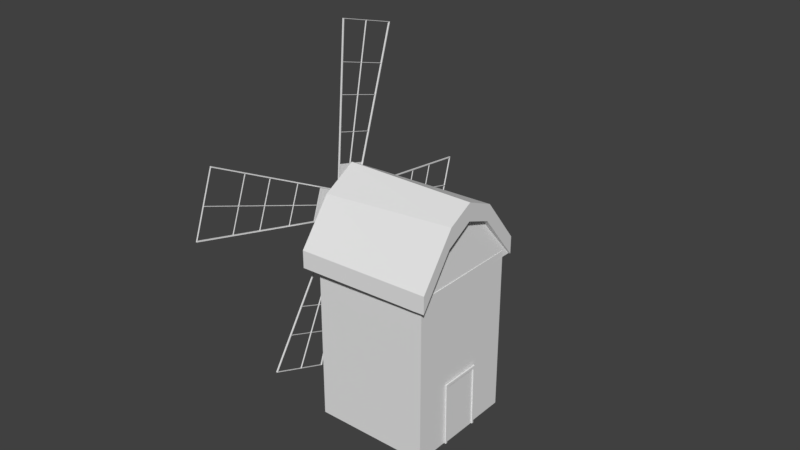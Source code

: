 # Source: windmill.blend  (saved by Blender 2.78.0; exported with 4.5.12 LTS)
import bpy
from mathutils import Matrix  # noqa: F401  (used for matrix-valued properties, if any)

bpy.ops.wm.read_factory_settings(use_empty=True)
scene = bpy.context.scene
scene.name = 'Scene'

# ---- collections
col_collection_1 = bpy.data.collections.new('Collection 1'); scene.collection.children.link(col_collection_1)

# ---- materials (node trees are filled in below, after node groups)
mat_house = bpy.data.materials.new('House')
mat_house.alpha_threshold = 0.0
mat_house.use_transparent_shadow = False
mat_house.roughness = 0.5
mat_roof = bpy.data.materials.new('roof')
mat_roof.alpha_threshold = 0.0
mat_roof.use_transparent_shadow = False
mat_roof.roughness = 0.5
mat_material_014 = bpy.data.materials.new('Material.014')
mat_material_014.alpha_threshold = 0.0
mat_material_014.use_transparent_shadow = False
mat_material_014.roughness = 0.5
mat_material_016 = bpy.data.materials.new('Material.016')
mat_material_016.alpha_threshold = 0.0
mat_material_016.use_transparent_shadow = False
mat_material_016.roughness = 0.5
mat_material = bpy.data.materials.new('Material')
mat_material.alpha_threshold = 0.0
mat_material.use_transparent_shadow = False
mat_material.roughness = 0.5
mat_material.line_color = (0.0, 0.0, 0.0, 1.0)
mat_material_015 = bpy.data.materials.new('Material.015')
mat_material_015.alpha_threshold = 0.0
mat_material_015.use_transparent_shadow = False
mat_material_015.roughness = 0.5
mat_material_008 = bpy.data.materials.new('Material.008')
mat_material_008.alpha_threshold = 0.0
mat_material_008.use_transparent_shadow = False
mat_material_008.roughness = 0.5
mat_material_008.line_color = (0.0, 0.0, 0.0, 1.0)
mat_material_010 = bpy.data.materials.new('Material.010')
mat_material_010.alpha_threshold = 0.0
mat_material_010.use_transparent_shadow = False
mat_material_010.roughness = 0.5
mat_material_010.line_color = (0.0, 0.0, 0.0, 1.0)
mat_material_012 = bpy.data.materials.new('Material.012')
mat_material_012.alpha_threshold = 0.0
mat_material_012.use_transparent_shadow = False
mat_material_012.roughness = 0.5
mat_material_012.line_color = (0.0, 0.0, 0.0, 1.0)

# ---- material node trees

# ---- world
world_world = bpy.data.worlds.new('World'); scene.world = world_world
world_world.color = (0.05088, 0.05088, 0.05088)
world_world.use_sun_shadow = False
world_world.sun_shadow_jitter_overblur = 0.0
world_world.cycles.sampling_method = 'MANUAL'

# ---- meshes
me_cube_061 = bpy.data.meshes.new('Cube.061')
me_cube_061.from_pydata([(-1.0, -1.0, -1.0), (-1.0, -1.0, 1.0), (-1.0, 1.0, -1.0), (-1.0, 1.0, 1.0), (1.0, -1.0, -1.0), (1.0, -1.0, 1.0), (1.0, 1.0, -1.0), (1.0, 1.0, 1.0)], [], [(6, 2, 3, 7), (3, 1, 5, 7), (4, 6, 7, 5), (2, 0, 1, 3), (0, 4, 5, 1), (2, 6, 4, 0)])
_uv = me_cube_061.uv_layers.new(name='UVMap')
_uv.uv.foreach_set('vector', [2.129, 3.209, -1.418, 3.209, -1.418, -2.111, 2.129, -2.111, 0.09204, 0.1536, 0.09204, 0.1536, 0.09204, 0.1536, 0.09204, 0.1536, -1.438, -2.141, 2.149, -2.141, 2.149, 3.239, -1.438, 3.239, 3.648, 3.709, -2.673, 3.709, -2.673, -2.611, 3.648, -2.611, 3.57, 3.682, -2.734, 3.682, -2.734, -2.622, 3.57, -2.622, 0.09204, 0.1536, 0.09204, 0.1536, 0.09204, 0.1536, 0.09204, 0.1536])
_ca = me_cube_061.color_attributes.new('Col', 'BYTE_COLOR', 'CORNER')
_ca.data.foreach_set('color', [1.0, 1.0, 1.0, 1.0, 1.0, 1.0, 1.0, 1.0, 1.0, 1.0, 1.0, 1.0, 1.0, 1.0, 1.0, 1.0, 1.0, 1.0, 1.0, 1.0, 1.0, 1.0, 1.0, 1.0, 1.0, 1.0, 1.0, 1.0, 1.0, 1.0, 1.0, 1.0, 1.0, 1.0, 1.0, 1.0, 1.0, 1.0, 1.0, 1.0, 1.0, 1.0, 1.0, 1.0, 1.0, 1.0, 1.0, 1.0, 1.0, 1.0, 1.0, 1.0, 1.0, 1.0, 1.0, 1.0, 1.0, 1.0, 1.0, 1.0, 1.0, 1.0, 1.0, 1.0, 1.0, 1.0, 1.0, 1.0, 1.0, 1.0, 1.0, 1.0, 1.0, 1.0, 1.0, 1.0, 1.0, 1.0, 1.0, 1.0, 1.0, 1.0, 1.0, 1.0, 1.0, 1.0, 1.0, 1.0, 1.0, 1.0, 1.0, 1.0, 1.0, 1.0, 1.0, 1.0])
me_cube_061.materials.append(mat_house)
me_cube_061.use_remesh_preserve_volume = False
me_cube_061.use_remesh_preserve_attributes = False
me_cube_061.use_mirror_vertex_groups = False
me_cube_061.update()
me_plane_003 = bpy.data.meshes.new('Plane.003')
me_plane_003.from_pydata([(-1.065, -0.9885, 5.035e-05), (0.9349, -1.011, 5.042e-05), (-1.049, 1.011, 3.79e-05), (0.951, 0.9885, 3.797e-05), (-1.057, 0.01144, 4.412e-05), (-0.06507, -1.0, 5.038e-05), (0.9429, -0.01144, 4.42e-05), (-0.04899, 1.0, 3.794e-05), (-0.05703, 0.0, 4.416e-05), (-1.062, -0.9659, 0.01456), (-1.043, 0.907, 0.01588), (-0.981, -0.9671, 0.01449), (-0.9617, 0.9058, 0.01582), (-1.063, -0.9647, 0.0002126), (-1.044, 0.9082, 0.001538), (-0.982, -0.9659, 0.0001488), (-0.9626, 0.907, 0.001475), (0.9564, 0.8966, 0.01356), (-1.034, 0.8966, 0.0151), (0.9564, 0.9937, 0.01356), (-1.034, 0.9937, 0.0151), (0.9554, 0.8966, -0.00262), (-1.035, 0.8966, -0.001079), (0.9554, 0.9937, -0.00262), (-1.035, 0.9937, -0.001079), (0.938, -1.052, 0.01306), (-1.053, -1.052, 0.0146), (0.938, -0.9547, 0.01306), (-1.053, -0.9547, 0.0146), (0.937, -1.052, -0.003119), (-1.054, -1.052, -0.001577), (0.937, -0.9547, -0.003119), (-1.054, -0.9547, -0.001577)], [], [(8, 6, 3, 7), (4, 8, 7, 2), (0, 5, 8, 4), (5, 1, 6, 8), (9, 10, 12, 11), (11, 12, 16, 15), (15, 16, 14, 13), (13, 14, 10, 9), (11, 15, 13, 9), (16, 12, 10, 14), (17, 18, 20, 19), (19, 20, 24, 23), (23, 24, 22, 21), (21, 22, 18, 17), (19, 23, 21, 17), (24, 20, 18, 22), (25, 26, 28, 27), (27, 28, 32, 31), (31, 32, 30, 29), (29, 30, 26, 25), (27, 31, 29, 25), (32, 28, 26, 30)])
_uv = me_plane_003.uv_layers.new(name='UVMap')
_uv.uv.foreach_set('vector', [0.615, 0.5733, 0.5876, 0.5733, 0.5877, 0.5459, 0.6151, 0.5459, 0.6424, 0.5733, 0.615, 0.5733, 0.6151, 0.5459, 0.6425, 0.5459, 0.6423, 0.6007, 0.6149, 0.6007, 0.615, 0.5733, 0.6424, 0.5733, 0.6149, 0.6007, 0.5875, 0.6007, 0.5876, 0.5733, 0.615, 0.5733, 0.0, 0.0, 1.0, 0.0, 1.0, 1.0, 0.0, 1.0, 0.0, 0.0, 1.0, 0.0, 1.0, 1.0, 0.0, 1.0, 0.0, 0.0, 1.0, 0.0, 1.0, 1.0, 0.0, 1.0, 0.0, 0.0, 1.0, 0.0, 1.0, 1.0, 0.0, 1.0, 0.0, 0.0, 1.0, 0.0, 1.0, 1.0, 0.0, 1.0, 0.0, 0.0, 1.0, 0.0, 1.0, 1.0, 0.0, 1.0, 0.0, 0.0, 1.0, 0.0, 1.0, 1.0, 0.0, 1.0, 0.0, 0.0, 1.0, 0.0, 1.0, 1.0, 0.0, 1.0, 0.0, 0.0, 1.0, 0.0, 1.0, 1.0, 0.0, 1.0, 0.0, 0.0, 1.0, 0.0, 1.0, 1.0, 0.0, 1.0, 0.0, 0.0, 1.0, 0.0, 1.0, 1.0, 0.0, 1.0, 0.0, 0.0, 1.0, 0.0, 1.0, 1.0, 0.0, 1.0, 0.0, 0.0, 1.0, 0.0, 1.0, 1.0, 0.0, 1.0, 0.0, 0.0, 1.0, 0.0, 1.0, 1.0, 0.0, 1.0, 0.0, 0.0, 1.0, 0.0, 1.0, 1.0, 0.0, 1.0, 0.0, 0.0, 1.0, 0.0, 1.0, 1.0, 0.0, 1.0, 0.0, 0.0, 1.0, 0.0, 1.0, 1.0, 0.0, 1.0, 0.0, 0.0, 1.0, 0.0, 1.0, 1.0, 0.0, 1.0])
me_plane_003.use_remesh_preserve_volume = False
me_plane_003.use_remesh_preserve_attributes = False
me_plane_003.use_mirror_vertex_groups = False
me_plane_003.update()
me_cube_060 = bpy.data.meshes.new('Cube.060')
me_cube_060.from_pydata([(-2.202, -2.718, -0.3572), (-2.202, -2.718, 0.3572), (-2.202, 2.718, -0.3572), (-2.202, 2.718, 0.3572), (2.202, -2.718, -0.3572), (2.202, -2.718, 0.3572), (2.202, 2.718, -0.3572), (2.202, 2.718, 0.3572), (0.08507, 2.718, 2.092), (0.09565, 2.718, 2.806), (-0.08478, -2.718, 2.092), (-0.0742, -2.718, 2.806), (1.237, 2.718, 2.028), (0.8361, -2.718, 1.654), (1.132, 2.718, 1.429), (0.9422, -2.718, 2.261), (-1.149, 2.718, 1.277), (-0.9608, -2.718, 2.293), (-1.079, 2.718, 2.061), (-1.032, -2.718, 1.504), (-2.189, 2.536, -0.3397), (-2.205, -2.368, -0.3606), (2.249, 2.478, -0.3595), (2.198, -2.633, -0.3506), (-0.9544, -2.311, 2.213), (-2.204, -2.363, -0.3585), (0.9185, -2.427, 2.213), (2.201, -2.635, -0.3585), (0.9541, 2.35, 2.102), (2.203, 2.441, -0.3536), (-0.9222, 2.399, 2.102), (-2.21, 2.556, -0.3536)], [], [(0, 1, 3, 2), (14, 12, 7, 6), (6, 7, 5, 4), (19, 17, 1, 0), (14, 6, 4, 13), (18, 3, 1, 17), (13, 15, 11, 10), (12, 9, 11, 15), (16, 18, 9, 8), (16, 8, 10, 19), (8, 14, 13, 10), (4, 5, 15, 13), (8, 9, 12, 14), (7, 12, 15, 5), (10, 11, 17, 19), (9, 18, 17, 11), (2, 3, 18, 16), (2, 16, 19, 0), (20, 21, 23, 22), (24, 25, 27, 26), (28, 29, 31, 30)])
me_cube_060.polygons.foreach_set('material_index', [0, 0, 0, 0, 0, 0, 0, 0, 0, 0, 0, 0, 0, 0, 0, 0, 0, 0, 0, 1, 1])
_uv = me_cube_060.uv_layers.new(name='UVMap')
_uv.uv.foreach_set('vector', [0.4363, 0.5359, 0.4402, 0.5419, 0.4443, 0.4712, 0.4403, 0.4761, 0.4192, 0.4958, 0.4238, 0.4948, 0.4208, 0.4973, 0.4217, 0.4976, 0.4217, 0.4976, 0.4208, 0.4973, 0.4212, 0.5154, 0.4225, 0.515, 0.442, 0.5339, 0.4336, 0.5278, 0.4402, 0.5419, 0.4363, 0.5359, 0.4192, 0.4958, 0.4217, 0.4976, 0.4225, 0.515, 0.4197, 0.5176, 0.4368, 0.4845, 0.4443, 0.4712, 0.4402, 0.5419, 0.4336, 0.5278, 0.4197, 0.5176, 0.4246, 0.518, 0.4293, 0.5233, 0.4268, 0.5288, 0.4238, 0.4948, 0.4293, 0.4895, 0.4293, 0.5233, 0.4246, 0.518, 0.4449, 0.4797, 0.4368, 0.4845, 0.4293, 0.4895, 0.4272, 0.4844, 0.4343, 0.4914, 0.4181, 0.4887, 0.4272, 0.4095, 0.4394, 0.4115, 0.4181, 0.4887, 0.4045, 0.4864, 0.416, 0.4076, 0.4272, 0.4095, 0.4225, 0.515, 0.4212, 0.5154, 0.4246, 0.518, 0.4197, 0.5176, 0.4272, 0.4844, 0.4293, 0.4895, 0.4238, 0.4948, 0.4192, 0.4958, 0.4208, 0.4973, 0.4238, 0.4948, 0.4246, 0.518, 0.4212, 0.5154, 0.4268, 0.5288, 0.4293, 0.5233, 0.4336, 0.5278, 0.442, 0.5339, 0.4293, 0.4895, 0.4368, 0.4845, 0.4336, 0.5278, 0.4293, 0.5233, 0.4403, 0.4761, 0.4443, 0.4712, 0.4368, 0.4845, 0.4449, 0.4797, 0.4403, 0.4761, 0.4449, 0.4797, 0.442, 0.5339, 0.4363, 0.5359, 8.743e-05, 8.743e-05, 0.7337, 0.004065, 0.7646, 0.9962, 8.756e-05, 0.9999, 0.3776, 0.5277, 0.2876, 0.5395, 0.2976, 0.4478, 0.3818, 0.4887, 8.659e-05, 0.2827, 0.75, 8.659e-05, 0.75, 0.9999, 8.667e-05, 0.7077])
me_cube_060.materials.append(mat_roof)
me_cube_060.materials.append(mat_material_014)
me_cube_060.use_remesh_preserve_volume = False
me_cube_060.use_remesh_preserve_attributes = False
me_cube_060.use_mirror_vertex_groups = False
me_cube_060.update()
me_cube_066 = bpy.data.meshes.new('Cube.066')
me_cube_066.from_pydata([(-1.0, -1.0, -1.0), (-1.0, -1.0, 1.0), (-1.0, 1.0, -1.0), (-1.0, 1.0, 1.0), (1.0, -1.0, -1.0), (1.0, -1.0, 1.0), (1.0, 1.0, -1.0), (1.0, 1.0, 1.0), (-1.058, 3.305, -7.934), (-0.9494, 3.242, -5.141), (-0.955, -2.658, -5.25), (-1.064, -2.606, -8.047), (-1.121, 3.527, -7.926), (-1.013, 3.242, -5.132), (-1.018, -2.658, -5.241), (-1.128, -3.155, -8.049), (-0.8955, -2.686, -5.33), (-1.046, -2.686, -5.31), (-2.033, -6.024, -34.56), (-2.183, -6.024, -34.54), (-0.8947, -2.877, -5.308), (-1.045, -2.877, -5.288), (-2.032, -6.215, -34.54), (-2.183, -6.215, -34.52), (-0.8872, 3.349, -5.152), (-1.038, 3.349, -5.132), (-2.027, 7.007, -34.47), (-2.177, 7.007, -34.45), (-0.8882, 3.158, -5.176), (-1.039, 3.158, -5.156), (-2.028, 6.816, -34.5), (-2.178, 6.816, -34.48), (-1.057, 0.4491, -7.997), (-1.191, 0.4476, -7.981), (-1.989, 0.7296, -34.54), (-2.123, 0.728, -34.52), (-1.057, 0.3783, -7.997), (-1.191, 0.3768, -7.981), (-1.989, 0.6588, -34.54), (-2.123, 0.6573, -34.52), (-1.53, 5.281, -20.9), (-1.629, 5.281, -20.88), (-1.524, -4.512, -20.94), (-1.623, -4.512, -20.93), (-1.528, 5.281, -20.83), (-1.627, 5.28, -20.82), (-1.521, -4.512, -20.88), (-1.62, -4.513, -20.86), (-1.261, 4.345, -14.0), (-1.36, 4.344, -13.99), (-1.256, -3.832, -14.04), (-1.355, -3.832, -14.03), (-1.259, 4.344, -13.94), (-1.358, 4.344, -13.93), (-1.254, -3.832, -13.98), (-1.353, -3.833, -13.97), (-1.762, 5.95, -26.84), (-1.861, 5.949, -26.83), (-1.755, -5.246, -26.9), (-1.854, -5.246, -26.88), (-1.759, 5.949, -26.77), (-1.858, 5.949, -26.76), (-1.752, -5.246, -26.83), (-1.851, -5.246, -26.82), (-2.031, 7.028, -34.54), (-2.17, 7.028, -34.53), (-2.042, -6.209, -34.61), (-2.181, -6.209, -34.59), (-2.029, 7.027, -34.47), (-2.168, 7.028, -34.46), (-2.039, -6.209, -34.54), (-2.178, -6.209, -34.52), (-0.6785, 0.2118, 0.2335), (-0.8289, 0.2119, 0.2533), (-0.8914, 0.3033, -5.241), (-1.042, 0.3035, -5.221), (-0.6787, 0.02055, 0.2303), (-0.8291, 0.02066, 0.2502), (-0.8915, 0.1121, -5.244), (-1.042, 0.1122, -5.224), (-0.6785, 0.2118, 0.2335), (-0.8289, 0.2119, 0.2533), (-0.8914, 0.3033, -5.241), (-1.042, 0.3035, -5.221), (-0.6787, 0.02055, 0.2303), (-0.8291, 0.02066, 0.2502), (-0.8915, 0.1121, -5.244), (-1.042, 0.1122, -5.224), (-1.056, 7.882, 3.504), (-0.9481, 5.074, 3.448), (-0.9499, 5.169, -2.481), (-1.058, 7.98, -2.436), (-1.119, 7.874, 3.727), (-1.012, 5.066, 3.448), (-1.014, 5.16, -2.481), (-1.121, 7.981, -2.987), (-0.6774, -0.3346, 0.4173), (-0.8286, -0.3543, 0.4171), (-0.8879, 5.167, 0.495), (-1.039, 5.148, 0.4949), (-0.6774, -0.3319, 0.2251), (-0.8286, -0.3516, 0.225), (-0.8879, 5.17, 0.3029), (-1.039, 5.15, 0.3027), (-0.8901, 5.249, -2.509), (-1.041, 5.229, -2.509), (-2.012, 34.62, -5.94), (-2.164, 34.6, -5.94), (-0.8892, 5.227, -2.701), (-1.04, 5.207, -2.701), (-2.012, 34.59, -6.132), (-2.163, 34.58, -6.132), (-0.8857, 5.086, 3.556), (-1.037, 5.066, 3.555), (-2.014, 34.56, 7.155), (-2.166, 34.54, 7.155), (-0.8865, 5.109, 3.364), (-1.038, 5.089, 3.364), (-2.015, 34.59, 6.964), (-2.166, 34.57, 6.963), (-1.053, 7.937, 0.6342), (-1.187, 7.921, 0.6324), (-1.973, 34.61, 0.847), (-2.107, 34.6, 0.8452), (-1.052, 7.938, 0.563), (-1.187, 7.922, 0.5612), (-1.972, 34.61, 0.7758), (-2.107, 34.6, 0.7741), (-1.523, 20.91, 5.456), (-1.622, 20.9, 5.456), (-1.51, 20.94, -4.385), (-1.61, 20.92, -4.385), (-1.52, 20.84, 5.456), (-1.62, 20.83, 5.456), (-1.508, 20.87, -4.385), (-1.608, 20.86, -4.386), (-1.257, 13.98, 4.533), (-1.356, 13.97, 4.533), (-1.246, 14.0, -3.684), (-1.346, 13.99, -3.684), (-1.254, 13.92, 4.533), (-1.354, 13.91, 4.533), (-1.244, 13.94, -3.684), (-1.344, 13.93, -3.684), (-1.752, 26.89, 6.112), (-1.852, 26.88, 6.112), (-1.738, 26.92, -5.138), (-1.838, 26.91, -5.138), (-1.75, 26.82, 6.112), (-1.85, 26.81, 6.112), (-1.736, 26.85, -5.138), (-1.835, 26.84, -5.138), (-2.019, 34.63, 7.176), (-2.159, 34.62, 7.176), (-2.021, 34.66, -6.126), (-2.161, 34.65, -6.126), (-2.017, 34.56, 7.176), (-2.156, 34.55, 7.176), (-2.019, 34.59, -6.126), (-2.158, 34.58, -6.126), (-0.6774, -0.3346, 0.4173), (-0.8286, -0.3543, 0.4171), (-0.8879, 5.167, 0.495), (-1.039, 5.148, 0.4949), (-0.6774, -0.3319, 0.2251), (-0.8286, -0.3516, 0.225), (-0.8879, 5.17, 0.3029), (-1.039, 5.15, 0.3027), (-1.065, -8.156, -2.201), (-0.9548, -5.369, -2.394), (-0.9564, -4.938, 3.492), (-1.067, -7.728, 3.696), (-1.129, -8.168, -2.423), (-1.018, -5.36, -2.395), (-1.02, -4.929, 3.491), (-1.13, -7.68, 4.242), (-0.6785, 0.2592, 0.1315), (-0.8289, 0.2793, 0.1299), (-0.8949, -5.2, 0.5413), (-1.045, -5.18, 0.5397), (-0.6785, 0.2735, 0.3222), (-0.8289, 0.2936, 0.3206), (-0.8949, -5.186, 0.732), (-1.045, -5.166, 0.7304), (-0.897, -5.015, 3.526), (-1.047, -4.995, 3.524), (-2.051, -33.82, 9.526), (-2.201, -33.8, 9.524), (-0.896, -4.976, 3.714), (-1.046, -4.956, 3.712), (-2.05, -33.78, 9.714), (-2.2, -33.76, 9.712), (-0.8927, -5.39, -2.499), (-1.043, -5.37, -2.501), (-2.053, -34.92, -3.459), (-2.204, -34.9, -3.46), (-0.8936, -5.396, -2.307), (-1.044, -5.376, -2.309), (-2.054, -34.93, -3.267), (-2.204, -34.91, -3.268), (-1.062, -7.957, 0.6485), (-1.196, -7.941, 0.6488), (-2.011, -34.41, 2.798), (-2.145, -34.4, 2.798), (-1.062, -7.952, 0.7191), (-1.196, -7.935, 0.7194), (-2.011, -34.41, 2.869), (-2.145, -34.39, 2.869), (-1.547, -21.24, -2.983), (-1.646, -21.23, -2.983), (-1.534, -20.4, 6.774), (-1.633, -20.38, 6.773), (-1.544, -21.18, -2.989), (-1.643, -21.16, -2.989), (-1.531, -20.33, 6.768), (-1.63, -20.32, 6.767), (-1.273, -14.3, -2.681), (-1.372, -14.28, -2.681), (-1.262, -13.59, 5.465), (-1.361, -13.58, 5.465), (-1.271, -14.23, -2.687), (-1.37, -14.22, -2.687), (-1.26, -13.52, 5.459), (-1.359, -13.51, 5.459), (-1.783, -27.22, -3.104), (-1.882, -27.21, -3.105), (-1.768, -26.25, 8.049), (-1.867, -26.24, 8.048), (-1.78, -27.16, -3.11), (-1.879, -27.14, -3.111), (-1.766, -26.19, 8.043), (-1.865, -26.18, 8.042), (-2.058, -34.99, -3.473), (-2.197, -34.98, -3.475), (-2.059, -33.84, 9.714), (-2.198, -33.83, 9.712), (-2.056, -34.92, -3.479), (-2.194, -34.91, -3.48), (-2.057, -33.78, 9.708), (-2.196, -33.76, 9.707), (-0.6785, 0.2592, 0.1315), (-0.8289, 0.2793, 0.1299), (-0.8949, -5.2, 0.5413), (-1.045, -5.18, 0.5397), (-0.6785, 0.2735, 0.3222), (-0.8289, 0.2936, 0.3206), (-0.8949, -5.186, 0.732), (-1.045, -5.166, 0.7304), (-1.062, -2.635, 8.256), (-0.9532, -2.761, 5.465), (-0.9513, 3.134, 5.177), (-1.06, 3.27, 7.972), (-1.125, -2.857, 8.262), (-1.017, -2.761, 5.456), (-1.015, 3.133, 5.169), (-1.123, 3.818, 7.937), (-0.6787, -0.09935, -0.1009), (-0.8291, -0.1002, -0.1207), (-0.8915, 0.1778, 5.367), (-1.042, 0.177, 5.348), (-0.6786, 0.09166, -0.1105), (-0.829, 0.09085, -0.1303), (-0.8914, 0.3688, 5.358), (-1.042, 0.368, 5.338), (-0.8918, 3.166, 5.255), (-1.042, 3.165, 5.235), (-2.024, 8.465, 34.2), (-2.174, 8.464, 34.18), (-0.8908, 3.355, 5.221), (-1.041, 3.354, 5.201), (-2.023, 8.654, 34.16), (-2.173, 8.653, 34.14), (-0.8911, -2.867, 5.483), (-1.042, -2.867, 5.463), (-2.034, -4.543, 34.99), (-2.184, -4.543, 34.97), (-0.8919, -2.675, 5.494), (-1.042, -2.676, 5.474), (-2.035, -4.351, 35.0), (-2.185, -4.352, 34.98), (-1.057, 0.2182, 8.127), (-1.191, 0.2192, 8.111), (-1.989, 1.725, 34.63), (-2.122, 1.726, 34.61), (-1.057, 0.2889, 8.123), (-1.191, 0.2899, 8.107), (-1.988, 1.795, 34.62), (-2.122, 1.796, 34.61), (-1.535, -3.735, 21.32), (-1.635, -3.735, 21.31), (-1.517, 6.039, 20.71), (-1.616, 6.039, 20.7), (-1.533, -3.739, 21.25), (-1.632, -3.739, 21.24), (-1.515, 6.035, 20.64), (-1.614, 6.035, 20.63), (-1.266, -3.264, 14.38), (-1.365, -3.264, 14.37), (-1.251, 4.897, 13.87), (-1.35, 4.897, 13.86), (-1.264, -3.268, 14.32), (-1.363, -3.269, 14.3), (-1.248, 4.893, 13.81), (-1.347, 4.892, 13.79), (-1.768, -4.001, 27.3), (-1.867, -4.001, 27.29), (-1.747, 7.172, 26.6), (-1.846, 7.172, 26.59), (-1.766, -4.006, 27.23), (-1.865, -4.006, 27.22), (-1.744, 7.168, 26.53), (-1.844, 7.168, 26.52), (-2.039, -4.559, 35.05), (-2.178, -4.559, 35.04), (-2.032, 8.652, 34.23), (-2.171, 8.652, 34.21), (-2.036, -4.563, 34.99), (-2.175, -4.564, 34.97), (-2.03, 8.648, 34.16), (-2.169, 8.647, 34.14), (-0.6787, -0.09935, -0.1009), (-0.8291, -0.1002, -0.1207), (-0.8915, 0.1778, 5.367), (-1.042, 0.177, 5.348), (-0.6786, 0.09166, -0.1105), (-0.829, 0.09085, -0.1303), (-0.8914, 0.3688, 5.358), (-1.042, 0.368, 5.338)], [], [(0, 1, 3, 2), (2, 3, 7, 6), (6, 7, 5, 4), (4, 5, 1, 0), (2, 6, 4, 0), (7, 3, 1, 5), (8, 9, 10, 11), (12, 15, 14, 13), (8, 12, 13, 9), (9, 13, 14, 10), (10, 14, 15, 11), (12, 8, 11, 15), (16, 17, 19, 18), (18, 19, 23, 22), (22, 23, 21, 20), (20, 21, 17, 16), (18, 22, 20, 16), (23, 19, 17, 21), (24, 25, 27, 26), (26, 27, 31, 30), (30, 31, 29, 28), (28, 29, 25, 24), (26, 30, 28, 24), (31, 27, 25, 29), (32, 33, 35, 34), (34, 35, 39, 38), (38, 39, 37, 36), (36, 37, 33, 32), (34, 38, 36, 32), (39, 35, 33, 37), (40, 41, 43, 42), (42, 43, 47, 46), (46, 47, 45, 44), (44, 45, 41, 40), (42, 46, 44, 40), (47, 43, 41, 45), (48, 49, 51, 50), (50, 51, 55, 54), (54, 55, 53, 52), (52, 53, 49, 48), (50, 54, 52, 48), (55, 51, 49, 53), (56, 57, 59, 58), (58, 59, 63, 62), (62, 63, 61, 60), (60, 61, 57, 56), (58, 62, 60, 56), (63, 59, 57, 61), (64, 65, 67, 66), (66, 67, 71, 70), (70, 71, 69, 68), (68, 69, 65, 64), (66, 70, 68, 64), (71, 67, 65, 69), (72, 73, 75, 74), (74, 75, 79, 78), (78, 79, 77, 76), (76, 77, 73, 72), (74, 78, 76, 72), (79, 75, 73, 77), (80, 81, 83, 82), (82, 83, 87, 86), (86, 87, 85, 84), (84, 85, 81, 80), (82, 86, 84, 80), (87, 83, 81, 85), (88, 89, 90, 91), (92, 95, 94, 93), (88, 92, 93, 89), (89, 93, 94, 90), (90, 94, 95, 91), (92, 88, 91, 95), (96, 97, 99, 98), (98, 99, 103, 102), (102, 103, 101, 100), (100, 101, 97, 96), (98, 102, 100, 96), (103, 99, 97, 101), (104, 105, 107, 106), (106, 107, 111, 110), (110, 111, 109, 108), (108, 109, 105, 104), (106, 110, 108, 104), (111, 107, 105, 109), (112, 113, 115, 114), (114, 115, 119, 118), (118, 119, 117, 116), (116, 117, 113, 112), (114, 118, 116, 112), (119, 115, 113, 117), (120, 121, 123, 122), (122, 123, 127, 126), (126, 127, 125, 124), (124, 125, 121, 120), (122, 126, 124, 120), (127, 123, 121, 125), (128, 129, 131, 130), (130, 131, 135, 134), (134, 135, 133, 132), (132, 133, 129, 128), (130, 134, 132, 128), (135, 131, 129, 133), (136, 137, 139, 138), (138, 139, 143, 142), (142, 143, 141, 140), (140, 141, 137, 136), (138, 142, 140, 136), (143, 139, 137, 141), (144, 145, 147, 146), (146, 147, 151, 150), (150, 151, 149, 148), (148, 149, 145, 144), (146, 150, 148, 144), (151, 147, 145, 149), (152, 153, 155, 154), (154, 155, 159, 158), (158, 159, 157, 156), (156, 157, 153, 152), (154, 158, 156, 152), (159, 155, 153, 157), (160, 161, 163, 162), (162, 163, 167, 166), (166, 167, 165, 164), (164, 165, 161, 160), (162, 166, 164, 160), (167, 163, 161, 165), (168, 169, 170, 171), (172, 175, 174, 173), (168, 172, 173, 169), (169, 173, 174, 170), (170, 174, 175, 171), (172, 168, 171, 175), (176, 177, 179, 178), (178, 179, 183, 182), (182, 183, 181, 180), (180, 181, 177, 176), (178, 182, 180, 176), (183, 179, 177, 181), (184, 185, 187, 186), (186, 187, 191, 190), (190, 191, 189, 188), (188, 189, 185, 184), (186, 190, 188, 184), (191, 187, 185, 189), (192, 193, 195, 194), (194, 195, 199, 198), (198, 199, 197, 196), (196, 197, 193, 192), (194, 198, 196, 192), (199, 195, 193, 197), (200, 201, 203, 202), (202, 203, 207, 206), (206, 207, 205, 204), (204, 205, 201, 200), (202, 206, 204, 200), (207, 203, 201, 205), (208, 209, 211, 210), (210, 211, 215, 214), (214, 215, 213, 212), (212, 213, 209, 208), (210, 214, 212, 208), (215, 211, 209, 213), (216, 217, 219, 218), (218, 219, 223, 222), (222, 223, 221, 220), (220, 221, 217, 216), (218, 222, 220, 216), (223, 219, 217, 221), (224, 225, 227, 226), (226, 227, 231, 230), (230, 231, 229, 228), (228, 229, 225, 224), (226, 230, 228, 224), (231, 227, 225, 229), (232, 233, 235, 234), (234, 235, 239, 238), (238, 239, 237, 236), (236, 237, 233, 232), (234, 238, 236, 232), (239, 235, 233, 237), (240, 241, 243, 242), (242, 243, 247, 246), (246, 247, 245, 244), (244, 245, 241, 240), (242, 246, 244, 240), (247, 243, 241, 245), (248, 249, 250, 251), (252, 255, 254, 253), (248, 252, 253, 249), (249, 253, 254, 250), (250, 254, 255, 251), (252, 248, 251, 255), (256, 257, 259, 258), (258, 259, 263, 262), (262, 263, 261, 260), (260, 261, 257, 256), (258, 262, 260, 256), (263, 259, 257, 261), (264, 265, 267, 266), (266, 267, 271, 270), (270, 271, 269, 268), (268, 269, 265, 264), (266, 270, 268, 264), (271, 267, 265, 269), (272, 273, 275, 274), (274, 275, 279, 278), (278, 279, 277, 276), (276, 277, 273, 272), (274, 278, 276, 272), (279, 275, 273, 277), (280, 281, 283, 282), (282, 283, 287, 286), (286, 287, 285, 284), (284, 285, 281, 280), (282, 286, 284, 280), (287, 283, 281, 285), (288, 289, 291, 290), (290, 291, 295, 294), (294, 295, 293, 292), (292, 293, 289, 288), (290, 294, 292, 288), (295, 291, 289, 293), (296, 297, 299, 298), (298, 299, 303, 302), (302, 303, 301, 300), (300, 301, 297, 296), (298, 302, 300, 296), (303, 299, 297, 301), (304, 305, 307, 306), (306, 307, 311, 310), (310, 311, 309, 308), (308, 309, 305, 304), (306, 310, 308, 304), (311, 307, 305, 309), (312, 313, 315, 314), (314, 315, 319, 318), (318, 319, 317, 316), (316, 317, 313, 312), (314, 318, 316, 312), (319, 315, 313, 317), (320, 321, 323, 322), (322, 323, 327, 326), (326, 327, 325, 324), (324, 325, 321, 320), (322, 326, 324, 320), (327, 323, 321, 325)])
me_cube_066.polygons.foreach_set('material_index', [0, 0, 0, 0, 0, 0, 1, 1, 1, 1, 1, 1, 1, 1, 1, 1, 1, 1, 1, 1, 1, 1, 1, 1, 1, 1, 1, 1, 1, 1, 1, 1, 1, 1, 1, 1, 1, 1, 1, 1, 1, 1, 1, 1, 1, 1, 1, 1, 1, 1, 1, 1, 1, 1, 1, 1, 1, 1, 1, 1, 1, 1, 1, 1, 1, 1, 3, 3, 3, 3, 3, 3, 3, 3, 3, 3, 3, 3, 3, 3, 3, 3, 3, 3, 3, 3, 3, 3, 3, 3, 3, 3, 3, 3, 3, 3, 3, 3, 3, 3, 3, 3, 3, 3, 3, 3, 3, 3, 3, 3, 3, 3, 3, 3, 3, 3, 3, 3, 3, 3, 3, 3, 3, 3, 3, 3, 4, 4, 4, 4, 4, 4, 4, 4, 4, 4, 4, 4, 4, 4, 4, 4, 4, 4, 4, 4, 4, 4, 4, 4, 4, 4, 4, 4, 4, 4, 4, 4, 4, 4, 4, 4, 4, 4, 4, 4, 4, 4, 4, 4, 4, 4, 4, 4, 4, 4, 4, 4, 4, 4, 4, 4, 4, 4, 4, 4, 5, 5, 5, 5, 5, 5, 5, 5, 5, 5, 5, 5, 5, 5, 5, 5, 5, 5, 5, 5, 5, 5, 5, 5, 5, 5, 5, 5, 5, 5, 5, 5, 5, 5, 5, 5, 5, 5, 5, 5, 5, 5, 5, 5, 5, 5, 5, 5, 5, 5, 5, 5, 5, 5, 5, 5, 5, 5, 5, 5])
_uv = me_cube_066.uv_layers.new(name='UVMap')
_uv.uv.foreach_set('vector', [0.00398, 0.9941, 0.00398, 0.005929, 0.6627, 0.005929, 0.6627, 0.9941, -0.02305, -0.02305, 1.023, -0.02305, 1.023, 1.023, -0.02305, 1.023, -0.02305, -0.02305, 1.023, -0.02305, 1.023, 1.023, -0.02305, 1.023, -0.02305, -0.02305, 1.023, -0.02305, 1.023, 1.023, -0.02305, 1.023, -0.02305, -0.02305, 1.023, -0.02305, 1.023, 1.023, -0.02305, 1.023, -0.02305, -0.02305, 1.023, -0.02305, 1.023, 1.023, -0.02305, 1.023, 0.0, 0.0, 0.0, 0.0, 0.0, 0.0, 0.0, 0.0, 0.0, 0.0, 0.0, 0.0, 0.0, 0.0, 0.0, 0.0, 0.0, 0.0, 0.0, 0.0, 0.0, 0.0, 0.0, 0.0, 0.0, 0.0, 0.0, 0.0, 0.0, 0.0, 0.0, 0.0, 0.0, 0.0, 0.0, 0.0, 0.0, 0.0, 0.0, 0.0, 0.0, 0.0, 0.0, 0.0, 0.0, 0.0, 0.0, 0.0, 0.0, 0.0, 1.0, 0.0, 1.0, 1.0, 0.0, 1.0, 0.0, 0.0, 1.0, 0.0, 1.0, 1.0, 0.0, 1.0, 0.0, 0.0, 1.0, 0.0, 1.0, 1.0, 0.0, 1.0, 0.0, 0.0, 1.0, 0.0, 1.0, 1.0, 0.0, 1.0, 0.0, 0.0, 1.0, 0.0, 1.0, 1.0, 0.0, 1.0, 0.0, 0.0, 1.0, 0.0, 1.0, 1.0, 0.0, 1.0, 0.0, 0.0, 1.0, 0.0, 1.0, 1.0, 0.0, 1.0, 0.0, 0.0, 1.0, 0.0, 1.0, 1.0, 0.0, 1.0, 0.0, 0.0, 1.0, 0.0, 1.0, 1.0, 0.0, 1.0, 0.0, 0.0, 1.0, 0.0, 1.0, 1.0, 0.0, 1.0, 0.0, 0.0, 1.0, 0.0, 1.0, 1.0, 0.0, 1.0, 0.0, 0.0, 1.0, 0.0, 1.0, 1.0, 0.0, 1.0, 0.0, 0.0, 1.0, 0.0, 1.0, 1.0, 0.0, 1.0, 0.0, 0.0, 1.0, 0.0, 1.0, 1.0, 0.0, 1.0, 0.0, 0.0, 1.0, 0.0, 1.0, 1.0, 0.0, 1.0, 0.0, 0.0, 1.0, 0.0, 1.0, 1.0, 0.0, 1.0, 0.0, 0.0, 1.0, 0.0, 1.0, 1.0, 0.0, 1.0, 0.0, 0.0, 1.0, 0.0, 1.0, 1.0, 0.0, 1.0, 0.0, 0.0, 1.0, 0.0, 1.0, 1.0, 0.0, 1.0, 0.0, 0.0, 1.0, 0.0, 1.0, 1.0, 0.0, 1.0, 0.0, 0.0, 1.0, 0.0, 1.0, 1.0, 0.0, 1.0, 0.0, 0.0, 1.0, 0.0, 1.0, 1.0, 0.0, 1.0, 0.0, 0.0, 1.0, 0.0, 1.0, 1.0, 0.0, 1.0, 0.0, 0.0, 1.0, 0.0, 1.0, 1.0, 0.0, 1.0, 0.0, 0.0, 1.0, 0.0, 1.0, 1.0, 0.0, 1.0, 0.0, 0.0, 1.0, 0.0, 1.0, 1.0, 0.0, 1.0, 0.0, 0.0, 1.0, 0.0, 1.0, 1.0, 0.0, 1.0, 0.0, 0.0, 1.0, 0.0, 1.0, 1.0, 0.0, 1.0, 0.0, 0.0, 1.0, 0.0, 1.0, 1.0, 0.0, 1.0, 0.0, 0.0, 1.0, 0.0, 1.0, 1.0, 0.0, 1.0, 0.0, 0.0, 1.0, 0.0, 1.0, 1.0, 0.0, 1.0, 0.0, 0.0, 1.0, 0.0, 1.0, 1.0, 0.0, 1.0, 0.0, 0.0, 1.0, 0.0, 1.0, 1.0, 0.0, 1.0, 0.0, 0.0, 1.0, 0.0, 1.0, 1.0, 0.0, 1.0, 0.0, 0.0, 1.0, 0.0, 1.0, 1.0, 0.0, 1.0, 0.0, 0.0, 1.0, 0.0, 1.0, 1.0, 0.0, 1.0, 0.0, 0.0, 1.0, 0.0, 1.0, 1.0, 0.0, 1.0, 0.0, 0.0, 1.0, 0.0, 1.0, 1.0, 0.0, 1.0, 0.0, 0.0, 1.0, 0.0, 1.0, 1.0, 0.0, 1.0, 0.0, 0.0, 1.0, 0.0, 1.0, 1.0, 0.0, 1.0, 0.0, 0.0, 1.0, 0.0, 1.0, 1.0, 0.0, 1.0, 0.0, 0.0, 1.0, 0.0, 1.0, 1.0, 0.0, 1.0, 0.0, 0.0, 1.0, 0.0, 1.0, 1.0, 0.0, 1.0, 0.0, 0.0, 1.0, 0.0, 1.0, 1.0, 0.0, 1.0, 0.0, 0.0, 1.0, 0.0, 1.0, 1.0, 0.0, 1.0, 0.0, 0.0, 1.0, 0.0, 1.0, 1.0, 0.0, 1.0, 0.0, 0.0, 1.0, 0.0, 1.0, 1.0, 0.0, 1.0, 0.0, 0.0, 1.0, 0.0, 1.0, 1.0, 0.0, 1.0, 0.0, 0.0, 1.0, 0.0, 1.0, 1.0, 0.0, 1.0, 0.0, 0.0, 1.0, 0.0, 1.0, 1.0, 0.0, 1.0, 0.0, 0.0, 1.0, 0.0, 1.0, 1.0, 0.0, 1.0, 0.0, 0.0, 1.0, 0.0, 1.0, 1.0, 0.0, 1.0, 0.0, 0.0, 1.0, 0.0, 1.0, 1.0, 0.0, 1.0, 0.0, 0.0, 1.0, 0.0, 1.0, 1.0, 0.0, 1.0, 0.0, 0.0, 1.0, 0.0, 1.0, 1.0, 0.0, 1.0, 0.0, 0.0, 1.0, 0.0, 1.0, 1.0, 0.0, 1.0, 0.0, 0.0, 1.0, 0.0, 1.0, 1.0, 0.0, 1.0, 0.0, 0.0, 1.0, 0.0, 1.0, 1.0, 0.0, 1.0, 0.0, 0.0, 1.0, 0.0, 1.0, 1.0, 0.0, 1.0, 0.0, 0.0, 1.0, 0.0, 1.0, 1.0, 0.0, 1.0, 0.0, 0.0, 1.0, 0.0, 1.0, 1.0, 0.0, 1.0, 0.0, 0.0, 1.0, 0.0, 1.0, 1.0, 0.0, 1.0, 0.0, 0.0, 1.0, 0.0, 1.0, 1.0, 0.0, 1.0, 0.0, 0.0, 1.0, 0.0, 1.0, 1.0, 0.0, 1.0, 0.0, 0.0, 1.0, 0.0, 1.0, 1.0, 0.0, 1.0, 0.0, 0.0, 1.0, 0.0, 1.0, 1.0, 0.0, 1.0, 0.0, 0.0, 1.0, 0.0, 1.0, 1.0, 0.0, 1.0, 0.0, 0.0, 1.0, 0.0, 1.0, 1.0, 0.0, 1.0, 0.0, 0.0, 1.0, 0.0, 1.0, 1.0, 0.0, 1.0, 0.0, 0.0, 1.0, 0.0, 1.0, 1.0, 0.0, 1.0, 0.0, 0.0, 1.0, 0.0, 1.0, 1.0, 0.0, 1.0, 0.0, 0.0, 1.0, 0.0, 1.0, 1.0, 0.0, 1.0, 0.0, 0.0, 1.0, 0.0, 1.0, 1.0, 0.0, 1.0, 0.0, 0.0, 1.0, 0.0, 1.0, 1.0, 0.0, 1.0, 0.0, 0.0, 1.0, 0.0, 1.0, 1.0, 0.0, 1.0, 0.0, 0.0, 1.0, 0.0, 1.0, 1.0, 0.0, 1.0, 0.0, 0.0, 1.0, 0.0, 1.0, 1.0, 0.0, 1.0, 0.0, 0.0, 1.0, 0.0, 1.0, 1.0, 0.0, 1.0, 0.0, 0.0, 1.0, 0.0, 1.0, 1.0, 0.0, 1.0, 0.0, 0.0, 1.0, 0.0, 1.0, 1.0, 0.0, 1.0, 0.0, 0.0, 1.0, 0.0, 1.0, 1.0, 0.0, 1.0, 0.0, 0.0, 1.0, 0.0, 1.0, 1.0, 0.0, 1.0, 0.0, 0.0, 1.0, 0.0, 1.0, 1.0, 0.0, 1.0, 0.0, 0.0, 1.0, 0.0, 1.0, 1.0, 0.0, 1.0, 0.0, 0.0, 1.0, 0.0, 1.0, 1.0, 0.0, 1.0, 0.0, 0.0, 1.0, 0.0, 1.0, 1.0, 0.0, 1.0, 0.0, 0.0, 1.0, 0.0, 1.0, 1.0, 0.0, 1.0, 0.0, 0.0, 1.0, 0.0, 1.0, 1.0, 0.0, 1.0, 0.0, 0.0, 1.0, 0.0, 1.0, 1.0, 0.0, 1.0, 0.0, 0.0, 1.0, 0.0, 1.0, 1.0, 0.0, 1.0, 0.0, 0.0, 1.0, 0.0, 1.0, 1.0, 0.0, 1.0, 0.0, 0.0, 1.0, 0.0, 1.0, 1.0, 0.0, 1.0, 0.0, 0.0, 1.0, 0.0, 1.0, 1.0, 0.0, 1.0, 0.0, 0.0, 1.0, 0.0, 1.0, 1.0, 0.0, 1.0, 0.0, 0.0, 1.0, 0.0, 1.0, 1.0, 0.0, 1.0, 0.0, 0.0, 1.0, 0.0, 1.0, 1.0, 0.0, 1.0, 0.0, 0.0, 1.0, 0.0, 1.0, 1.0, 0.0, 1.0, 0.0, 0.0, 1.0, 0.0, 1.0, 1.0, 0.0, 1.0, 0.0, 0.0, 1.0, 0.0, 1.0, 1.0, 0.0, 1.0, 0.0, 0.0, 1.0, 0.0, 1.0, 1.0, 0.0, 1.0, 0.0, 0.0, 1.0, 0.0, 1.0, 1.0, 0.0, 1.0, 0.0, 0.0, 1.0, 0.0, 1.0, 1.0, 0.0, 1.0, 0.0, 0.0, 1.0, 0.0, 1.0, 1.0, 0.0, 1.0, 0.0, 0.0, 1.0, 0.0, 1.0, 1.0, 0.0, 1.0, 0.0, 0.0, 1.0, 0.0, 1.0, 1.0, 0.0, 1.0, 0.0, 0.0, 1.0, 0.0, 1.0, 1.0, 0.0, 1.0, 0.0, 0.0, 1.0, 0.0, 1.0, 1.0, 0.0, 1.0, 0.0, 0.0, 1.0, 0.0, 1.0, 1.0, 0.0, 1.0, 0.0, 0.0, 1.0, 0.0, 1.0, 1.0, 0.0, 1.0, 0.0, 0.0, 1.0, 0.0, 1.0, 1.0, 0.0, 1.0, 0.0, 0.0, 1.0, 0.0, 1.0, 1.0, 0.0, 1.0, 0.0, 0.0, 1.0, 0.0, 1.0, 1.0, 0.0, 1.0, 0.0, 0.0, 1.0, 0.0, 1.0, 1.0, 0.0, 1.0, 0.0, 0.0, 1.0, 0.0, 1.0, 1.0, 0.0, 1.0, 0.0, 0.0, 1.0, 0.0, 1.0, 1.0, 0.0, 1.0, 0.0, 0.0, 1.0, 0.0, 1.0, 1.0, 0.0, 1.0, 0.0, 0.0, 1.0, 0.0, 1.0, 1.0, 0.0, 1.0, 0.0, 0.0, 1.0, 0.0, 1.0, 1.0, 0.0, 1.0, 0.0, 0.0, 1.0, 0.0, 1.0, 1.0, 0.0, 1.0, 0.0, 0.0, 1.0, 0.0, 1.0, 1.0, 0.0, 1.0, 0.0, 0.0, 1.0, 0.0, 1.0, 1.0, 0.0, 1.0, 0.0, 0.0, 1.0, 0.0, 1.0, 1.0, 0.0, 1.0, 0.0, 0.0, 1.0, 0.0, 1.0, 1.0, 0.0, 1.0, 0.0, 0.0, 1.0, 0.0, 1.0, 1.0, 0.0, 1.0, 0.0, 0.0, 1.0, 0.0, 1.0, 1.0, 0.0, 1.0, 0.0, 0.0, 1.0, 0.0, 1.0, 1.0, 0.0, 1.0, 0.0, 0.0, 1.0, 0.0, 1.0, 1.0, 0.0, 1.0, 0.0, 0.0, 1.0, 0.0, 1.0, 1.0, 0.0, 1.0, 0.0, 0.0, 1.0, 0.0, 1.0, 1.0, 0.0, 1.0, 0.0, 0.0, 1.0, 0.0, 1.0, 1.0, 0.0, 1.0, 0.0, 0.0, 1.0, 0.0, 1.0, 1.0, 0.0, 1.0, 0.0, 0.0, 1.0, 0.0, 1.0, 1.0, 0.0, 1.0, 0.0, 0.0, 1.0, 0.0, 1.0, 1.0, 0.0, 1.0, 0.0, 0.0, 1.0, 0.0, 1.0, 1.0, 0.0, 1.0, 0.0, 0.0, 1.0, 0.0, 1.0, 1.0, 0.0, 1.0, 0.0, 0.0, 1.0, 0.0, 1.0, 1.0, 0.0, 1.0, 0.0, 0.0, 1.0, 0.0, 1.0, 1.0, 0.0, 1.0, 0.0, 0.0, 1.0, 0.0, 1.0, 1.0, 0.0, 1.0, 0.0, 0.0, 1.0, 0.0, 1.0, 1.0, 0.0, 1.0, 0.0, 0.0, 1.0, 0.0, 1.0, 1.0, 0.0, 1.0, 0.0, 0.0, 1.0, 0.0, 1.0, 1.0, 0.0, 1.0, 0.0, 0.0, 1.0, 0.0, 1.0, 1.0, 0.0, 1.0, 0.0, 0.0, 1.0, 0.0, 1.0, 1.0, 0.0, 1.0, 0.0, 0.0, 1.0, 0.0, 1.0, 1.0, 0.0, 1.0, 0.0, 0.0, 1.0, 0.0, 1.0, 1.0, 0.0, 1.0, 0.0, 0.0, 1.0, 0.0, 1.0, 1.0, 0.0, 1.0, 0.0, 0.0, 1.0, 0.0, 1.0, 1.0, 0.0, 1.0, 0.0, 0.0, 1.0, 0.0, 1.0, 1.0, 0.0, 1.0, 0.0, 0.0, 1.0, 0.0, 1.0, 1.0, 0.0, 1.0, 0.0, 0.0, 1.0, 0.0, 1.0, 1.0, 0.0, 1.0, 0.0, 0.0, 1.0, 0.0, 1.0, 1.0, 0.0, 1.0, 0.0, 0.0, 1.0, 0.0, 1.0, 1.0, 0.0, 1.0, 0.0, 0.0, 1.0, 0.0, 1.0, 1.0, 0.0, 1.0, 0.0, 0.0, 1.0, 0.0, 1.0, 1.0, 0.0, 1.0, 0.0, 0.0, 1.0, 0.0, 1.0, 1.0, 0.0, 1.0, 0.0, 0.0, 1.0, 0.0, 1.0, 1.0, 0.0, 1.0, 0.0, 0.0, 1.0, 0.0, 1.0, 1.0, 0.0, 1.0, 0.0, 0.0, 1.0, 0.0, 1.0, 1.0, 0.0, 1.0, 0.0, 0.0, 1.0, 0.0, 1.0, 1.0, 0.0, 1.0, 0.0, 0.0, 1.0, 0.0, 1.0, 1.0, 0.0, 1.0, 0.0, 0.0, 1.0, 0.0, 1.0, 1.0, 0.0, 1.0, 0.0, 0.0, 1.0, 0.0, 1.0, 1.0, 0.0, 1.0, 0.0, 0.0, 1.0, 0.0, 1.0, 1.0, 0.0, 1.0, 0.0, 0.0, 1.0, 0.0, 1.0, 1.0, 0.0, 1.0, 0.0, 0.0, 1.0, 0.0, 1.0, 1.0, 0.0, 1.0, 0.0, 0.0, 1.0, 0.0, 1.0, 1.0, 0.0, 1.0, 0.0, 0.0, 1.0, 0.0, 1.0, 1.0, 0.0, 1.0, 0.0, 0.0, 1.0, 0.0, 1.0, 1.0, 0.0, 1.0, 0.0, 0.0, 1.0, 0.0, 1.0, 1.0, 0.0, 1.0, 0.0, 0.0, 1.0, 0.0, 1.0, 1.0, 0.0, 1.0, 0.0, 0.0, 1.0, 0.0, 1.0, 1.0, 0.0, 1.0, 0.0, 0.0, 1.0, 0.0, 1.0, 1.0, 0.0, 1.0, 0.0, 0.0, 1.0, 0.0, 1.0, 1.0, 0.0, 1.0, 0.0, 0.0, 1.0, 0.0, 1.0, 1.0, 0.0, 1.0, 0.0, 0.0, 1.0, 0.0, 1.0, 1.0, 0.0, 1.0, 0.0, 0.0, 1.0, 0.0, 1.0, 1.0, 0.0, 1.0, 0.0, 0.0, 1.0, 0.0, 1.0, 1.0, 0.0, 1.0, 0.0, 0.0, 1.0, 0.0, 1.0, 1.0, 0.0, 1.0, 0.0, 0.0, 1.0, 0.0, 1.0, 1.0, 0.0, 1.0, 0.0, 0.0, 1.0, 0.0, 1.0, 1.0, 0.0, 1.0, 0.0, 0.0, 1.0, 0.0, 1.0, 1.0, 0.0, 1.0, 0.0, 0.0, 1.0, 0.0, 1.0, 1.0, 0.0, 1.0, 0.0, 0.0, 1.0, 0.0, 1.0, 1.0, 0.0, 1.0, 0.0, 0.0, 1.0, 0.0, 1.0, 1.0, 0.0, 1.0, 0.0, 0.0, 1.0, 0.0, 1.0, 1.0, 0.0, 1.0, 0.0, 0.0, 1.0, 0.0, 1.0, 1.0, 0.0, 1.0, 0.0, 0.0, 1.0, 0.0, 1.0, 1.0, 0.0, 1.0, 0.0, 0.0, 1.0, 0.0, 1.0, 1.0, 0.0, 1.0, 0.0, 0.0, 1.0, 0.0, 1.0, 1.0, 0.0, 1.0, 0.0, 0.0, 1.0, 0.0, 1.0, 1.0, 0.0, 1.0, 0.0, 0.0, 1.0, 0.0, 1.0, 1.0, 0.0, 1.0, 0.0, 0.0, 1.0, 0.0, 1.0, 1.0, 0.0, 1.0, 0.0, 0.0, 1.0, 0.0, 1.0, 1.0, 0.0, 1.0, 0.0, 0.0, 1.0, 0.0, 1.0, 1.0, 0.0, 1.0, 0.0, 0.0, 1.0, 0.0, 1.0, 1.0, 0.0, 1.0, 0.0, 0.0, 1.0, 0.0, 1.0, 1.0, 0.0, 1.0, 0.0, 0.0, 1.0, 0.0, 1.0, 1.0, 0.0, 1.0, 0.0, 0.0, 1.0, 0.0, 1.0, 1.0, 0.0, 1.0, 0.0, 0.0, 1.0, 0.0, 1.0, 1.0, 0.0, 1.0, 0.0, 0.0, 1.0, 0.0, 1.0, 1.0, 0.0, 1.0, 0.0, 0.0, 1.0, 0.0, 1.0, 1.0, 0.0, 1.0, 0.0, 0.0, 1.0, 0.0, 1.0, 1.0, 0.0, 1.0, 0.0, 0.0, 1.0, 0.0, 1.0, 1.0, 0.0, 1.0, 0.0, 0.0, 1.0, 0.0, 1.0, 1.0, 0.0, 1.0, 0.0, 0.0, 1.0, 0.0, 1.0, 1.0, 0.0, 1.0, 0.0, 0.0, 1.0, 0.0, 1.0, 1.0, 0.0, 1.0, 0.0, 0.0, 1.0, 0.0, 1.0, 1.0, 0.0, 1.0, 0.0, 0.0, 1.0, 0.0, 1.0, 1.0, 0.0, 1.0, 0.0, 0.0, 1.0, 0.0, 1.0, 1.0, 0.0, 1.0, 0.0, 0.0, 1.0, 0.0, 1.0, 1.0, 0.0, 1.0, 0.0, 0.0, 1.0, 0.0, 1.0, 1.0, 0.0, 1.0, 0.0, 0.0, 1.0, 0.0, 1.0, 1.0, 0.0, 1.0, 0.0, 0.0, 1.0, 0.0, 1.0, 1.0, 0.0, 1.0, 0.0, 0.0, 1.0, 0.0, 1.0, 1.0, 0.0, 1.0, 0.0, 0.0, 1.0, 0.0, 1.0, 1.0, 0.0, 1.0, 0.0, 0.0, 1.0, 0.0, 1.0, 1.0, 0.0, 1.0, 0.0, 0.0, 1.0, 0.0, 1.0, 1.0, 0.0, 1.0, 0.0, 0.0, 1.0, 0.0, 1.0, 1.0, 0.0, 1.0, 0.0, 0.0, 1.0, 0.0, 1.0, 1.0, 0.0, 1.0, 0.0, 0.0, 1.0, 0.0, 1.0, 1.0, 0.0, 1.0, 0.0, 0.0, 1.0, 0.0, 1.0, 1.0, 0.0, 1.0, 0.0, 0.0, 1.0, 0.0, 1.0, 1.0, 0.0, 1.0, 0.0, 0.0, 1.0, 0.0, 1.0, 1.0, 0.0, 1.0, 0.0, 0.0, 1.0, 0.0, 1.0, 1.0, 0.0, 1.0, 0.0, 0.0, 1.0, 0.0, 1.0, 1.0, 0.0, 1.0, 0.0, 0.0, 1.0, 0.0, 1.0, 1.0, 0.0, 1.0, 0.0, 0.0, 1.0, 0.0, 1.0, 1.0, 0.0, 1.0, 0.0, 0.0, 1.0, 0.0, 1.0, 1.0, 0.0, 1.0, 0.0, 0.0, 1.0, 0.0, 1.0, 1.0, 0.0, 1.0, 0.0, 0.0, 1.0, 0.0, 1.0, 1.0, 0.0, 1.0, 0.0, 0.0, 1.0, 0.0, 1.0, 1.0, 0.0, 1.0, 0.0, 0.0, 1.0, 0.0, 1.0, 1.0, 0.0, 1.0, 0.0, 0.0, 1.0, 0.0, 1.0, 1.0, 0.0, 1.0, 0.0, 0.0, 1.0, 0.0, 1.0, 1.0, 0.0, 1.0])
me_cube_066.materials.append(mat_material_016)
me_cube_066.materials.append(mat_material)
me_cube_066.materials.append(mat_material_015)
me_cube_066.materials.append(mat_material_008)
me_cube_066.materials.append(mat_material_010)
me_cube_066.materials.append(mat_material_012)
me_cube_066.use_remesh_preserve_volume = False
me_cube_066.use_remesh_preserve_attributes = False
me_cube_066.use_mirror_vertex_groups = False
me_cube_066.update()

# ---- objects
ob_house = bpy.data.objects.new('House', me_cube_061)
ob_door = bpy.data.objects.new('Door', me_plane_003)
ob_roof = bpy.data.objects.new('Roof', me_cube_060)
ob_windmill = bpy.data.objects.new('Windmill', me_cube_066)

# ---- transforms, parenting, visibility, modifiers, constraints
ob_house.location = (2.374, -1.885, -0.432)
ob_house.scale = (-1.775, -1.775, -2.553)
ob_house.lineart.crease_threshold = 0.0
ob_door.parent = ob_house
ob_door.matrix_parent_inverse = Matrix(((-0.5634, 0.0, 0.0, 1.338), (2.98e-08, -0.5634, -0.0, -1.062), (3.725e-09, 0.0, -0.5634, 0.1401), (0.0, 0.0, 0.0, 1.0)))
ob_door.location = (4.177, -1.933, -0.8714)
ob_door.rotation_euler = (0.956, -4.723, 0.9526)
ob_door.scale = (0.6927, 0.6256, 2.824)
ob_door.lineart.crease_threshold = 0.0
ob_roof.parent = ob_house
ob_roof.matrix_parent_inverse = Matrix(((-0.5634, 0.0, 0.0, 1.338), (2.98e-08, -0.5634, -0.0, -1.062), (0.0, -0.0, -0.3917, -0.1692), (0.0, 0.0, 0.0, 1.0)))
ob_roof.location = (2.299, -1.938, 2.194)
ob_roof.rotation_euler = (0.0, -0.0, -4.667)
ob_roof.scale = (0.9235, 0.7394, 0.7565)
ob_roof.lineart.crease_threshold = 0.0
ob_windmill.location = (0.3464, -1.981, 2.996)
ob_windmill.rotation_euler = (1.295, 0.0, 0.0)
ob_windmill.scale = (0.2711, 0.1472, 0.1472)
ob_windmill.lineart.crease_threshold = 0.0

# ---- collection membership
col_collection_1.objects.link(ob_house)
col_collection_1.objects.link(ob_door)
col_collection_1.objects.link(ob_roof)
col_collection_1.objects.link(ob_windmill)

# ---- scene / render settings (as saved in the file)
scene.frame_start = 1; scene.frame_end = 80; scene.frame_set(17)
scene.render.engine = 'BLENDER_EEVEE_NEXT'
scene.render.resolution_percentage = 50
scene.render.dither_intensity = 0.0
scene.cycles.use_denoising = False
scene.cycles.samples = 128
scene.cycles.sampling_pattern = 'TABULATED_SOBOL'
scene.cycles.light_sampling_threshold = 0.0
scene.cycles.use_adaptive_sampling = False
scene.cycles.use_light_tree = False
scene.cycles.blur_glossy = 0.0
scene.cycles.sample_clamp_indirect = 0.0
scene.view_settings.view_transform = 'Standard'
bpy.context.view_layer.update()

# ---- added for rendering (the .blend has no active camera and no usable light): camera, sun
cam_auto = bpy.data.cameras.new('AutoCamera')
cam_auto.lens = 50.0
cam_auto.sensor_width = 36.0
cam_auto.clip_end = 1000.0
ob_auto_camera = bpy.data.objects.new('AutoCamera', cam_auto)
scene.collection.objects.link(ob_auto_camera)
ob_auto_camera.location = (19.1798, -22.5464, 16.6659)
ob_auto_camera.rotation_euler = (1.09748, -7.21219e-08, 0.694738)
scene.camera = ob_auto_camera
light_auto_sun = bpy.data.lights.new('AutoSun', 'SUN')
light_auto_sun.energy = 3.0
light_auto_sun.angle = 0.0523599
ob_auto_sun = bpy.data.objects.new('AutoSun', light_auto_sun)
scene.collection.objects.link(ob_auto_sun)
ob_auto_sun.rotation_euler = (0.872665, 0.174533, 0.523599)
bpy.context.view_layer.update()
